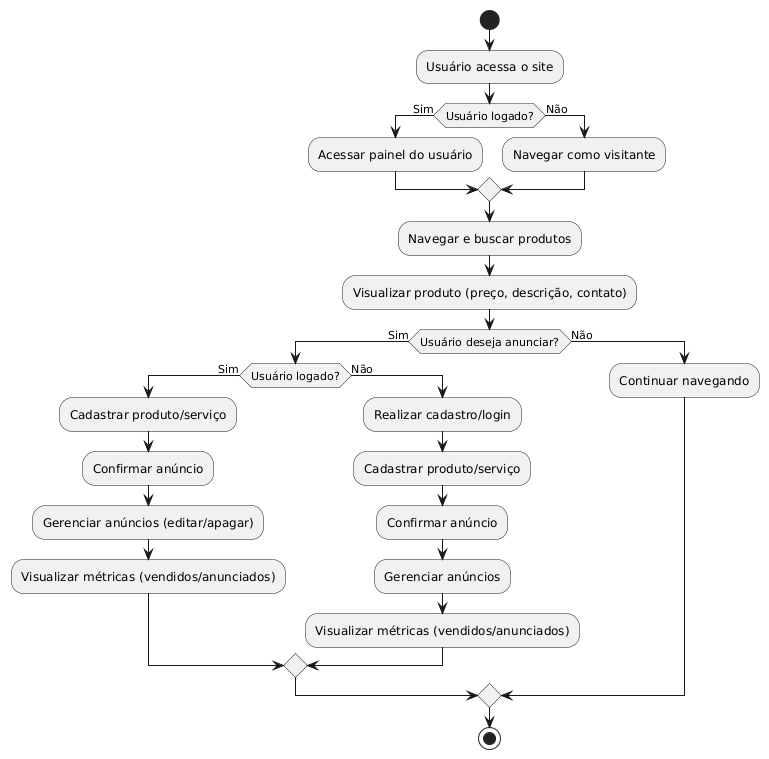

The diagram above was rendered by PlantUML. Its source (embedded in the PNG):
@startuml
start

:Usuário acessa o site;

if (Usuário logado?) then (Sim)
  :Acessar painel do usuário;
else (Não)
  :Navegar como visitante;
endif

:Navegar e buscar produtos;
:Visualizar produto (preço, descrição, contato);

if (Usuário deseja anunciar?) then (Sim)
  if (Usuário logado?) then (Sim)
    :Cadastrar produto/serviço;
    :Confirmar anúncio;
    :Gerenciar anúncios (editar/apagar);
    :Visualizar métricas (vendidos/anunciados);
  else (Não)
    :Realizar cadastro/login;
    :Cadastrar produto/serviço;
    :Confirmar anúncio;
    :Gerenciar anúncios;
    :Visualizar métricas (vendidos/anunciados);
  endif
else (Não)
  :Continuar navegando;
endif

stop
@enduml